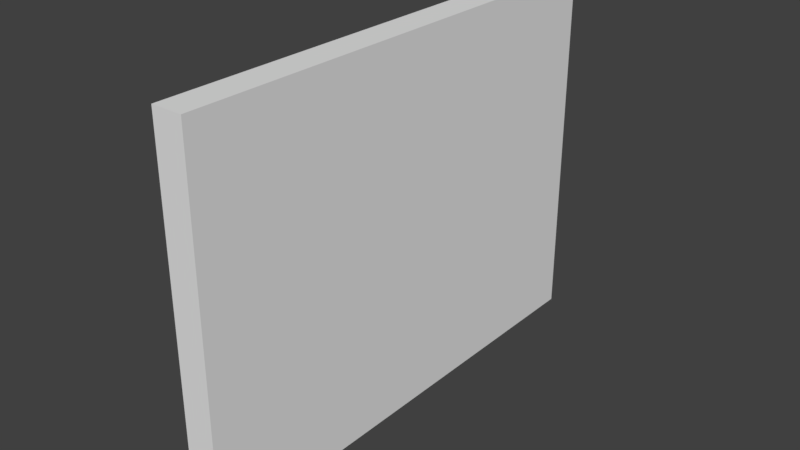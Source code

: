 # Source: SM_Wall_4x3x0.25.blend  (saved by Blender 2.78.0; exported with 4.5.12 LTS)
import bpy
from mathutils import Matrix  # noqa: F401  (used for matrix-valued properties, if any)

bpy.ops.wm.read_factory_settings(use_empty=True)
scene = bpy.context.scene
scene.name = 'Scene'

# ---- collections
col_collection_1 = bpy.data.collections.new('Collection 1'); scene.collection.children.link(col_collection_1)

# ---- world
world_world = bpy.data.worlds.new('World'); scene.world = world_world
world_world.color = (0.05088, 0.05088, 0.05088)
world_world.use_sun_shadow = False
world_world.sun_shadow_jitter_overblur = 0.0
world_world.cycles.sampling_method = 'MANUAL'

# ---- meshes
me_wall_4x3x0_25 = bpy.data.meshes.new('Wall 4x3x0.25')
me_wall_4x3x0_25.from_pydata([(0.0, 0.0, 0.0), (0.0, 4.0, 0.0), (0.0, 4.0, 3.0), (0.0, 0.0, 3.0), (0.0, 2.0, 0.0), (0.0, 4.0, 1.5), (0.0, 2.0, 3.0), (0.0, 0.0, 1.5), (0.25, 3.0, 0.0), (0.0, 3.0, 0.0), (0.0, 4.0, 2.25), (0.0, 1.0, 3.0), (0.0, 0.0, 2.25), (0.0, 1.0, 0.0), (0.0, 4.0, 0.75), (0.0, 3.0, 3.0), (0.0, 0.0, 0.75), (0.25, 4.0, 0.0), (0.25, 4.0, 2.25), (0.25, 4.0, 3.0), (0.25, 1.0, 3.0), (0.25, 0.0, 3.0), (0.25, 0.0, 2.25), (0.25, 1.0, 0.0), (0.25, 2.0, 0.0), (0.25, 4.0, 0.75), (0.25, 4.0, 1.5), (0.25, 3.0, 3.0), (0.25, 2.0, 3.0), (0.25, 0.0, 0.75), (0.25, 0.0, 1.5), (0.25, 0.0, 0.0)], [], [(21, 22, 30, 29, 31, 23, 24, 8, 17, 25, 26, 18, 19, 27, 28, 20), (9, 4, 13, 0, 16, 7, 12, 3, 11, 6, 15, 2, 10, 5, 14, 1), (13, 4, 24, 23), (16, 0, 31, 29), (4, 9, 8, 24), (14, 5, 26, 25), (5, 10, 18, 26), (15, 6, 28, 27), (6, 11, 20, 28), (7, 16, 29, 30), (9, 1, 17, 8), (12, 7, 30, 22), (10, 2, 19, 18), (0, 13, 23, 31), (11, 3, 21, 20), (1, 14, 25, 17), (3, 12, 22, 21), (2, 15, 27, 19)])
me_wall_4x3x0_25.use_remesh_preserve_volume = False
me_wall_4x3x0_25.use_remesh_preserve_attributes = False
me_wall_4x3x0_25.use_mirror_vertex_groups = False
me_wall_4x3x0_25.update()

# ---- objects
ob_sm_wall_4x3x0_25 = bpy.data.objects.new('SM_Wall_4x3x0.25', me_wall_4x3x0_25)

# ---- transforms, parenting, visibility, modifiers, constraints
ob_sm_wall_4x3x0_25.location = (0.004772, 0.002612, -0.006643)
ob_sm_wall_4x3x0_25.lineart.crease_threshold = 0.0

# ---- collection membership
col_collection_1.objects.link(ob_sm_wall_4x3x0_25)

# ---- scene / render settings (as saved in the file)
scene.frame_start = 1; scene.frame_end = 250; scene.frame_set(1)
scene.render.engine = 'BLENDER_EEVEE_NEXT'
scene.render.resolution_percentage = 50
scene.render.dither_intensity = 0.0
scene.cycles.use_denoising = False
scene.cycles.samples = 128
scene.cycles.sampling_pattern = 'TABULATED_SOBOL'
scene.cycles.light_sampling_threshold = 0.0
scene.cycles.use_adaptive_sampling = False
scene.cycles.use_light_tree = False
scene.cycles.blur_glossy = 0.0
scene.cycles.sample_clamp_indirect = 0.0
scene.view_settings.view_transform = 'Standard'
bpy.context.view_layer.update()

# ---- added for rendering (the .blend has no active camera and no usable light): camera, sun
cam_auto = bpy.data.cameras.new('AutoCamera')
cam_auto.lens = 50.0
cam_auto.sensor_width = 36.0
cam_auto.clip_end = 1000.0
ob_auto_camera = bpy.data.objects.new('AutoCamera', cam_auto)
scene.collection.objects.link(ob_auto_camera)
ob_auto_camera.location = (4.76167, -3.55567, 5.19888)
ob_auto_camera.rotation_euler = (1.09748, -7.21219e-08, 0.694738)
scene.camera = ob_auto_camera
light_auto_sun = bpy.data.lights.new('AutoSun', 'SUN')
light_auto_sun.energy = 3.0
light_auto_sun.angle = 0.0523599
ob_auto_sun = bpy.data.objects.new('AutoSun', light_auto_sun)
scene.collection.objects.link(ob_auto_sun)
ob_auto_sun.rotation_euler = (0.872665, 0.174533, 0.523599)
bpy.context.view_layer.update()
